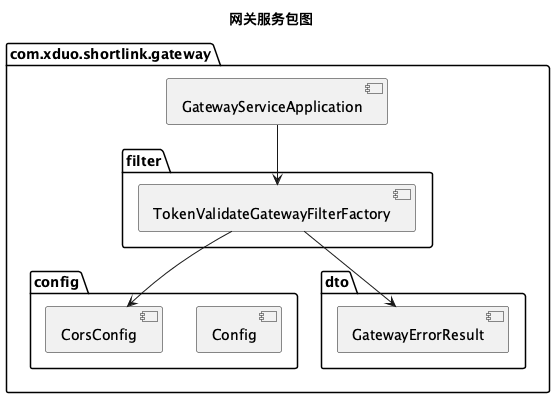

The diagram above was rendered by PlantUML. Its source (embedded in the PNG):
@startuml
title 网关服务包图

package "com.xduo.shortlink.gateway" {
    package "filter" {
        [TokenValidateGatewayFilterFactory]
    }
    
    package "config" {
        [CorsConfig]
        [Config]
    }
    
    package "dto" {
        [GatewayErrorResult]
    }
    
    [GatewayServiceApplication]
}

[GatewayServiceApplication] --> [TokenValidateGatewayFilterFactory]
[TokenValidateGatewayFilterFactory] --> [CorsConfig]
[TokenValidateGatewayFilterFactory] --> [GatewayErrorResult]
@enduml